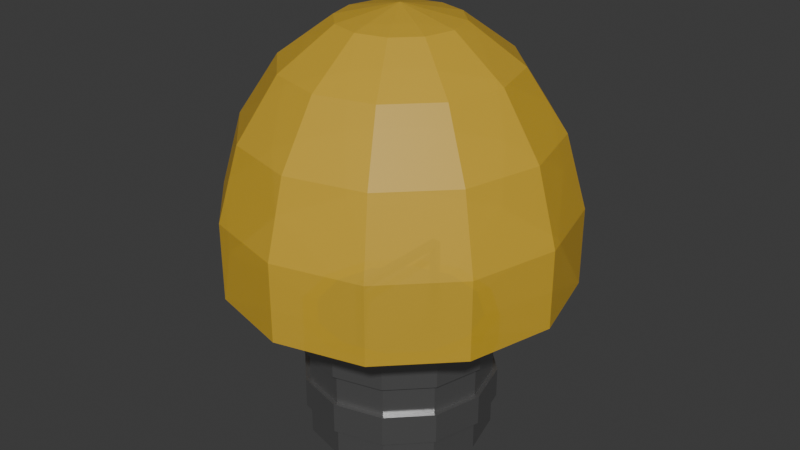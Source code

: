 # Source: lightbulb.blend  (saved by Blender 5.0.118; exported with 4.5.12 LTS)
import bpy
from mathutils import Matrix  # noqa: F401  (used for matrix-valued properties, if any)

bpy.ops.wm.read_factory_settings(use_empty=True)
scene = bpy.context.scene
scene.name = 'Scene'

# ---- collections
col_collection = bpy.data.collections.new('Collection'); scene.collection.children.link(col_collection)

# ---- materials (node trees are filled in below, after node groups)
mat_silver = bpy.data.materials.new('silver')
mat_yellow = bpy.data.materials.new('yellow')
mat_brown = bpy.data.materials.new('brown')

# ---- material node trees
mat_silver.use_nodes = True; mat_silver.node_tree.nodes.clear()
_N = mat_silver.node_tree.nodes; _L = mat_silver.node_tree.links
n0 = _N.new('ShaderNodeBsdfPrincipled'); n0.name = 'Principled BSDF'; n0.location = (-200, 100)
n0.inputs[0].default_value = (0.3286, 0.3286, 0.3286, 1.0)
n0.inputs[1].default_value = 0.8302
n0.inputs[2].default_value = 0.3113
n1 = _N.new('ShaderNodeOutputMaterial'); n1.name = 'Material Output'; n1.location = (200, 100)
_L.new(n0.outputs[0], n1.inputs[0])
n1.is_active_output = True
mat_yellow.use_nodes = True; mat_yellow.node_tree.nodes.clear()
_N = mat_yellow.node_tree.nodes; _L = mat_yellow.node_tree.links
n0 = _N.new('ShaderNodeBsdfPrincipled'); n0.name = 'Principled BSDF'; n0.location = (-200, 100)
n0.inputs[0].default_value = (0.8023, 0.5093, 0.03586, 1.0)
n0.inputs[4].default_value = 0.7005
n1 = _N.new('ShaderNodeOutputMaterial'); n1.name = 'Material Output'; n1.location = (200, 100)
_L.new(n0.outputs[0], n1.inputs[0])
n1.is_active_output = True
mat_brown.use_nodes = True; mat_brown.node_tree.nodes.clear()
_N = mat_brown.node_tree.nodes; _L = mat_brown.node_tree.links
n0 = _N.new('ShaderNodeBsdfPrincipled'); n0.name = 'Principled BSDF'; n0.location = (-200, 100)
n0.inputs[0].default_value = (0.7195, 0.3154, 0.1241, 1.0)
n0.inputs[1].default_value = 0.8017
n0.inputs[2].default_value = 0.2709
n1 = _N.new('ShaderNodeOutputMaterial'); n1.name = 'Material Output'; n1.location = (200, 100)
_L.new(n0.outputs[0], n1.inputs[0])
n1.is_active_output = True

# ---- world
world_world = bpy.data.worlds.new('World'); scene.world = world_world
world_world.use_nodes = True; world_world.node_tree.nodes.clear()
_N = world_world.node_tree.nodes; _L = world_world.node_tree.links
n0 = _N.new('ShaderNodeOutputWorld'); n0.name = 'World Output'; n0.location = (200, 100)
n1 = _N.new('ShaderNodeBackground'); n1.name = 'Background'; n1.location = (-200, 100)
n1.inputs[0].default_value = (0.05088, 0.05088, 0.05088, 1.0)
_L.new(n1.outputs[0], n0.inputs[0])
n0.is_active_output = True
world_world.color = (0.05088, 0.05088, 0.05088)
world_world.sun_shadow_jitter_overblur = 0.0

# ---- meshes
me_sphere = bpy.data.meshes.new('Sphere')
me_sphere.from_pydata([(-1.586e-10, 1.586e-09, 2.222), (-1.586e-10, 0.3041, 2.153), (-1.586e-10, 0.7699, 1.651), (-1.586e-10, 0.8755, 1.279), (-1.586e-10, 0.8755, 0.8822), (0.152, 0.2633, 2.153), (0.2857, 0.4949, 1.955), (0.385, 0.6668, 1.651), (0.4378, 0.7582, 1.279), (0.4378, 0.7582, 0.8822), (0.2633, 0.152, 2.153), (0.4949, 0.2857, 1.955), (0.6668, 0.385, 1.651), (0.7582, 0.4378, 1.279), (0.7582, 0.4378, 0.8822), (0.3041, -1.166e-08, 2.153), (0.5714, -2.491e-08, 1.955), (0.7699, -2.491e-08, 1.651), (0.8755, 1.586e-09, 1.279), (0.8755, 1.586e-09, 0.8822), (0.2633, -0.152, 2.153), (0.4949, -0.2857, 1.955), (0.6668, -0.385, 1.651), (0.7582, -0.4378, 1.279), (0.7582, -0.4378, 0.8822), (0.152, -0.2633, 2.153), (0.2857, -0.4949, 1.955), (0.385, -0.6668, 1.651), (0.4378, -0.7582, 1.279), (0.4378, -0.7582, 0.8822), (-1.586e-10, -0.3041, 2.153), (-2.665e-08, -0.5714, 1.955), (-7.964e-08, -0.7699, 1.651), (-1.586e-10, -0.8755, 1.279), (-1.586e-10, -0.8755, 0.8822), (-0.152, -0.2633, 2.153), (-0.2857, -0.4949, 1.955), (-0.385, -0.6668, 1.651), (-0.4378, -0.7582, 1.279), (-0.4378, -0.7582, 0.8822), (-0.2633, -0.152, 2.153), (-0.4949, -0.2857, 1.955), (-0.6668, -0.385, 1.651), (-0.7582, -0.4378, 1.279), (-0.7582, -0.4378, 0.8822), (-0.3041, 1.586e-09, 2.153), (-0.5714, 2.808e-08, 1.955), (-0.7699, 8.107e-08, 1.651), (-0.8755, 1.586e-09, 1.279), (-0.8755, 1.586e-09, 0.8822), (-0.2633, 0.152, 2.153), (-0.4949, 0.2857, 1.955), (-0.6668, 0.385, 1.651), (-0.7582, 0.4378, 1.279), (-0.7582, 0.4378, 0.8822), (-0.152, 0.2633, 2.153), (-0.2857, 0.4949, 1.955), (-0.385, 0.6668, 1.651), (-0.4378, 0.7582, 1.279), (-0.4378, 0.7582, 0.8822), (2.634e-08, 0.5714, 1.955), (-9.048e-10, 0.4789, 0.0157), (-9.63e-10, 0.4257, 0.6556), (0.2395, 0.4147, 0.0157), (0.2129, 0.3687, 0.6556), (0.4147, 0.2395, 0.0157), (0.3687, 0.2129, 0.6556), (0.4789, -1.536e-09, 0.0157), (0.4257, 2.202e-10, 0.6556), (0.4147, -0.2395, 0.0157), (0.3687, -0.2129, 0.6556), (0.2395, -0.4147, 0.0157), (0.2129, -0.3687, 0.6556), (-9.048e-10, -0.4789, 0.0157), (-9.63e-10, -0.4257, 0.6556), (-0.2395, -0.4147, 0.0157), (-0.2129, -0.3687, 0.6556), (-0.4147, -0.2395, 0.0157), (-0.3687, -0.2129, 0.6556), (-0.4789, -1.536e-09, 0.0157), (-0.4257, 2.202e-10, 0.6556), (-0.4147, 0.2395, 0.0157), (-0.3687, 0.2129, 0.6556), (-0.2395, 0.4147, 0.0157), (-0.2129, 0.3687, 0.6556), (-9.048e-10, 0.4789, 0.1767), (-9.048e-10, 0.4789, 0.3376), (-9.048e-10, 0.4789, 0.4986), (-9.048e-10, 0.4789, 0.6596), (0.2395, 0.4147, 0.6596), (0.2395, 0.4147, 0.4986), (0.2395, 0.4147, 0.3376), (0.2395, 0.4147, 0.1767), (0.4147, 0.2395, 0.6596), (0.4147, 0.2395, 0.4986), (0.4147, 0.2395, 0.3376), (0.4147, 0.2395, 0.1767), (0.4789, -1.536e-09, 0.6596), (0.4789, -1.536e-09, 0.4986), (0.4789, -1.536e-09, 0.3376), (0.4789, -1.536e-09, 0.1767), (0.4147, -0.2395, 0.6596), (0.4147, -0.2395, 0.4986), (0.4147, -0.2395, 0.3376), (0.4147, -0.2395, 0.1767), (0.2395, -0.4147, 0.6596), (0.2395, -0.4147, 0.4986), (0.2395, -0.4147, 0.3376), (0.2395, -0.4147, 0.1767), (-9.048e-10, -0.4789, 0.6596), (-9.048e-10, -0.4789, 0.4986), (-9.048e-10, -0.4789, 0.3376), (-9.048e-10, -0.4789, 0.1767), (-0.2395, -0.4147, 0.6596), (-0.2395, -0.4147, 0.4986), (-0.2395, -0.4147, 0.3376), (-0.2395, -0.4147, 0.1767), (-0.4147, -0.2395, 0.6596), (-0.4147, -0.2395, 0.4986), (-0.4147, -0.2395, 0.3376), (-0.4147, -0.2395, 0.1767), (-0.4789, -1.536e-09, 0.6596), (-0.4789, -1.536e-09, 0.4986), (-0.4789, -1.536e-09, 0.3376), (-0.4789, -1.536e-09, 0.1767), (-0.4147, 0.2395, 0.6596), (-0.4147, 0.2395, 0.4986), (-0.4147, 0.2395, 0.3376), (-0.4147, 0.2395, 0.1767), (-0.2395, 0.4147, 0.6596), (-0.2395, 0.4147, 0.4986), (-0.2395, 0.4147, 0.3376), (-0.2395, 0.4147, 0.1767), (-9.048e-10, 0.504, 0.1767), (-9.048e-10, 0.504, 0.3376), (-9.048e-10, 0.504, 0.4986), (-9.048e-10, 0.504, 0.6596), (0.252, 0.4365, 0.6596), (0.252, 0.4365, 0.4986), (0.252, 0.4365, 0.3376), (0.252, 0.4365, 0.1767), (0.4365, 0.252, 0.6596), (0.4365, 0.252, 0.4986), (0.4365, 0.252, 0.3376), (0.4365, 0.252, 0.1767), (0.504, -1.536e-09, 0.6596), (0.504, -1.536e-09, 0.4986), (0.504, -1.536e-09, 0.3376), (0.504, -1.536e-09, 0.1767), (0.4365, -0.252, 0.6596), (0.4365, -0.252, 0.4986), (0.4365, -0.252, 0.3376), (0.4365, -0.252, 0.1767), (0.252, -0.4365, 0.6596), (0.252, -0.4365, 0.4986), (0.252, -0.4365, 0.3376), (0.252, -0.4365, 0.1767), (-9.048e-10, -0.504, 0.6596), (-9.048e-10, -0.504, 0.4986), (-9.048e-10, -0.504, 0.3376), (-9.048e-10, -0.504, 0.1767), (-0.252, -0.4365, 0.6596), (-0.252, -0.4365, 0.4986), (-0.252, -0.4365, 0.3376), (-0.252, -0.4365, 0.1767), (-0.4365, -0.252, 0.6596), (-0.4365, -0.252, 0.4986), (-0.4365, -0.252, 0.3376), (-0.4365, -0.252, 0.1767), (-0.504, -1.536e-09, 0.6596), (-0.504, -1.536e-09, 0.4986), (-0.504, -1.536e-09, 0.3376), (-0.504, -1.536e-09, 0.1767), (-0.4365, 0.252, 0.6596), (-0.4365, 0.252, 0.4986), (-0.4365, 0.252, 0.3376), (-0.4365, 0.252, 0.1767), (-0.252, 0.4365, 0.6596), (-0.252, 0.4365, 0.4986), (-0.252, 0.4365, 0.3376), (-0.252, 0.4365, 0.1767), (-0.01858, 0.2628, 0.654), (-0.01858, 0.2628, 0.9242), (-0.01858, 0.3, 0.654), (0.01858, 0.2628, 0.654), (0.01858, 0.2628, 0.9242), (0.01858, 0.3, 0.654), (-0.01858, -0.3116, 0.654), (-0.01858, -0.2745, 0.654), (-0.01858, -0.2745, 0.9242), (0.01858, -0.3116, 0.654), (0.01858, -0.2745, 0.654), (0.01858, -0.2745, 0.9242), (-0.01858, 0.2628, 0.8891), (-0.01858, 0.3, 0.8891), (0.01858, 0.3, 0.8891), (0.01858, 0.2628, 0.8891), (-0.01858, -0.2796, 0.8891), (-0.01858, -0.2796, 0.9242), (0.01858, -0.2796, 0.9242), (0.01858, -0.2796, 0.8891), (-0.01858, 0.2747, 0.9242), (-0.01858, 0.3, 0.899), (-0.01858, 0.2874, 0.9208), (-0.01858, 0.2966, 0.9116), (0.01858, 0.3, 0.899), (0.01858, 0.2747, 0.9242), (0.01858, 0.2966, 0.9116), (0.01858, 0.2874, 0.9208), (-0.01858, -0.3116, 0.899), (-0.01858, -0.2864, 0.9242), (-0.01858, -0.3083, 0.9116), (-0.01858, -0.299, 0.9208), (0.01858, -0.2864, 0.9242), (0.01858, -0.3116, 0.899), (0.01858, -0.299, 0.9208), (0.01858, -0.3083, 0.9116)], [], [(2, 60, 6, 7), (3, 2, 7, 8), (1, 0, 5), (4, 3, 8, 9), (60, 1, 5, 6), (5, 0, 10), (9, 8, 13, 14), (6, 5, 10, 11), (7, 6, 11, 12), (8, 7, 12, 13), (12, 11, 16, 17), (13, 12, 17, 18), (10, 0, 15), (14, 13, 18, 19), (11, 10, 15, 16), (18, 17, 22, 23), (15, 0, 20), (19, 18, 23, 24), (16, 15, 20, 21), (17, 16, 21, 22), (24, 23, 28, 29), (21, 20, 25, 26), (22, 21, 26, 27), (23, 22, 27, 28), (20, 0, 25), (27, 26, 31, 32), (28, 27, 32, 33), (25, 0, 30), (29, 28, 33, 34), (26, 25, 30, 31), (30, 0, 35), (34, 33, 38, 39), (31, 30, 35, 36), (32, 31, 36, 37), (33, 32, 37, 38), (37, 36, 41, 42), (38, 37, 42, 43), (35, 0, 40), (39, 38, 43, 44), (36, 35, 40, 41), (43, 42, 47, 48), (40, 0, 45), (44, 43, 48, 49), (41, 40, 45, 46), (42, 41, 46, 47), (46, 45, 50, 51), (47, 46, 51, 52), (48, 47, 52, 53), (45, 0, 50), (49, 48, 53, 54), (53, 52, 57, 58), (50, 0, 55), (54, 53, 58, 59), (51, 50, 55, 56), (52, 51, 56, 57), (59, 58, 3, 4), (56, 55, 1, 60), (57, 56, 60, 2), (58, 57, 2, 3), (55, 0, 1), (88, 62, 64, 89), (89, 64, 66, 93), (93, 66, 68, 97), (97, 68, 70, 101), (101, 70, 72, 105), (105, 72, 74, 109), (109, 74, 76, 113), (113, 76, 78, 117), (117, 78, 80, 121), (121, 80, 82, 125), (62, 84, 59, 4), (125, 82, 84, 129), (129, 84, 62, 88), (84, 82, 54, 59), (82, 80, 49, 54), (80, 78, 44, 49), (78, 76, 39, 44), (76, 74, 34, 39), (74, 72, 29, 34), (72, 70, 24, 29), (70, 68, 19, 24), (68, 66, 14, 19), (66, 64, 9, 14), (64, 62, 4, 9), (83, 132, 85, 61), (131, 86, 134, 179), (131, 130, 87, 86), (91, 95, 143, 139), (81, 128, 132, 83), (122, 118, 166, 170), (127, 126, 130, 131), (105, 109, 157, 153), (79, 124, 128, 81), (85, 132, 180, 133), (123, 122, 126, 127), (96, 92, 140, 144), (77, 120, 124, 79), (119, 123, 171, 167), (119, 118, 122, 123), (110, 106, 154, 158), (75, 116, 120, 77), (93, 97, 145, 141), (115, 114, 118, 119), (124, 120, 168, 172), (73, 112, 116, 75), (107, 111, 159, 155), (111, 110, 114, 115), (98, 94, 142, 146), (71, 108, 112, 73), (121, 125, 173, 169), (107, 106, 110, 111), (112, 108, 156, 160), (69, 104, 108, 71), (95, 99, 147, 143), (103, 102, 106, 107), (126, 122, 170, 174), (67, 100, 104, 69), (109, 113, 161, 157), (99, 98, 102, 103), (100, 96, 144, 148), (65, 96, 100, 67), (123, 127, 175, 171), (95, 94, 98, 99), (114, 110, 158, 162), (63, 92, 96, 65), (97, 101, 149, 145), (91, 90, 94, 95), (128, 124, 172, 176), (61, 85, 92, 63), (111, 115, 163, 159), (86, 87, 90, 91), (102, 98, 146, 150), (180, 179, 134, 133), (178, 177, 136, 135), (176, 175, 179, 180), (174, 173, 177, 178), (172, 171, 175, 176), (170, 169, 173, 174), (168, 167, 171, 172), (166, 165, 169, 170), (164, 163, 167, 168), (162, 161, 165, 166), (160, 159, 163, 164), (158, 157, 161, 162), (156, 155, 159, 160), (154, 153, 157, 158), (152, 151, 155, 156), (150, 149, 153, 154), (148, 147, 151, 152), (146, 145, 149, 150), (144, 143, 147, 148), (142, 141, 145, 146), (140, 139, 143, 144), (138, 137, 141, 142), (133, 134, 139, 140), (135, 136, 137, 138), (108, 104, 152, 156), (117, 121, 169, 165), (94, 90, 138, 142), (87, 130, 178, 135), (103, 107, 155, 151), (120, 116, 164, 168), (89, 93, 141, 137), (129, 88, 136, 177), (106, 102, 150, 154), (115, 119, 167, 163), (92, 85, 133, 140), (132, 128, 176, 180), (101, 105, 153, 149), (118, 114, 162, 166), (86, 91, 139, 134), (127, 131, 179, 175), (104, 100, 148, 152), (113, 117, 165, 161), (90, 87, 135, 138), (130, 126, 174, 178), (99, 103, 151, 147), (116, 112, 160, 164), (88, 89, 137, 136), (125, 129, 177, 173), (64, 66, 68, 70, 72, 74, 76, 78, 80, 82, 84, 62), (196, 185, 199, 200), (188, 189, 192, 191), (184, 196, 193, 181), (186, 195, 196, 184), (183, 194, 195, 186), (181, 193, 194, 183), (182, 193, 197, 198), (193, 196, 200, 197), (185, 182, 198, 199), (201, 206, 208, 203), (203, 208, 207, 204), (204, 207, 205, 202), (213, 210, 212, 215), (215, 212, 211, 216), (216, 211, 209, 214), (206, 201, 182, 185), (194, 202, 205, 195), (193, 182, 201, 203, 204, 202, 194), (195, 205, 207, 208, 206, 185, 196), (190, 214, 209, 187), (187, 209, 211, 212, 210, 189, 188), (192, 189, 210, 213), (191, 192, 213, 215, 216, 214, 190)])
me_sphere.polygons.foreach_set('material_index', [1, 1, 1, 1, 1, 1, 1, 1, 1, 1, 1, 1, 1, 1, 1, 1, 1, 1, 1, 1, 1, 1, 1, 1, 1, 1, 1, 1, 1, 1, 1, 1, 1, 1, 1, 1, 1, 1, 1, 1, 1, 1, 1, 1, 1, 1, 1, 1, 1, 1, 1, 1, 1, 1, 1, 1, 1, 1, 1, 1, 0, 0, 0, 0, 0, 0, 0, 0, 0, 0, 1, 0, 0, 1, 1, 1, 1, 1, 1, 1, 1, 1, 1, 1, 0, 0, 0, 0, 0, 0, 0, 0, 0, 0, 0, 0, 0, 0, 0, 0, 0, 0, 0, 0, 0, 0, 0, 0, 0, 0, 0, 0, 0, 0, 0, 0, 0, 0, 0, 0, 0, 0, 0, 0, 0, 0, 0, 0, 0, 0, 0, 0, 0, 0, 0, 0, 0, 0, 0, 0, 0, 0, 0, 0, 0, 0, 0, 0, 0, 0, 0, 0, 0, 0, 0, 0, 0, 0, 0, 0, 0, 0, 0, 0, 0, 0, 0, 0, 0, 0, 0, 0, 0, 0, 0, 0, 0, 0, 0, 0, 0, 0, 0, 0, 0, 0, 0, 0, 0, 0, 0, 0, 0, 0, 0, 0, 0, 0, 0, 0, 0, 0, 0, 0])
_uv = me_sphere.uv_layers.new(name='UVMap')
_uv.uv.foreach_set('vector', [0.75, 0.6667, 0.75, 0.7778, 0.6667, 0.7778, 0.6667, 0.6667, 0.75, 0.5556, 0.75, 0.6667, 0.6667, 0.6667, 0.6667, 0.5556, 0.75, 0.8889, 0.7083, 1.0, 0.6667, 0.8889, 0.75, 0.4444, 0.75, 0.5556, 0.6667, 0.5556, 0.6667, 0.4444, 0.75, 0.7778, 0.75, 0.8889, 0.6667, 0.8889, 0.6667, 0.7778, 0.6667, 0.8889, 0.625, 1.0, 0.5833, 0.8889, 0.6667, 0.4444, 0.6667, 0.5556, 0.5833, 0.5556, 0.5833, 0.4444, 0.6667, 0.7778, 0.6667, 0.8889, 0.5833, 0.8889, 0.5833, 0.7778, 0.6667, 0.6667, 0.6667, 0.7778, 0.5833, 0.7778, 0.5833, 0.6667, 0.6667, 0.5556, 0.6667, 0.6667, 0.5833, 0.6667, 0.5833, 0.5556, 0.5833, 0.6667, 0.5833, 0.7778, 0.5, 0.7778, 0.5, 0.6667, 0.5833, 0.5556, 0.5833, 0.6667, 0.5, 0.6667, 0.5, 0.5556, 0.5833, 0.8889, 0.5417, 1.0, 0.5, 0.8889, 0.5833, 0.4444, 0.5833, 0.5556, 0.5, 0.5556, 0.5, 0.4444, 0.5833, 0.7778, 0.5833, 0.8889, 0.5, 0.8889, 0.5, 0.7778, 0.5, 0.5556, 0.5, 0.6667, 0.4167, 0.6667, 0.4167, 0.5556, 0.5, 0.8889, 0.4583, 1.0, 0.4167, 0.8889, 0.5, 0.4444, 0.5, 0.5556, 0.4167, 0.5556, 0.4167, 0.4444, 0.5, 0.7778, 0.5, 0.8889, 0.4167, 0.8889, 0.4167, 0.7778, 0.5, 0.6667, 0.5, 0.7778, 0.4167, 0.7778, 0.4167, 0.6667, 0.4167, 0.4444, 0.4167, 0.5556, 0.3333, 0.5556, 0.3333, 0.4444, 0.4167, 0.7778, 0.4167, 0.8889, 0.3333, 0.8889, 0.3333, 0.7778, 0.4167, 0.6667, 0.4167, 0.7778, 0.3333, 0.7778, 0.3333, 0.6667, 0.4167, 0.5556, 0.4167, 0.6667, 0.3333, 0.6667, 0.3333, 0.5556, 0.4167, 0.8889, 0.375, 1.0, 0.3333, 0.8889, 0.3333, 0.6667, 0.3333, 0.7778, 0.25, 0.7778, 0.25, 0.6667, 0.3333, 0.5556, 0.3333, 0.6667, 0.25, 0.6667, 0.25, 0.5556, 0.3333, 0.8889, 0.2917, 1.0, 0.25, 0.8889, 0.3333, 0.4444, 0.3333, 0.5556, 0.25, 0.5556, 0.25, 0.4444, 0.3333, 0.7778, 0.3333, 0.8889, 0.25, 0.8889, 0.25, 0.7778, 0.25, 0.8889, 0.2083, 1.0, 0.1667, 0.8889, 0.25, 0.4444, 0.25, 0.5556, 0.1667, 0.5556, 0.1667, 0.4444, 0.25, 0.7778, 0.25, 0.8889, 0.1667, 0.8889, 0.1667, 0.7778, 0.25, 0.6667, 0.25, 0.7778, 0.1667, 0.7778, 0.1667, 0.6667, 0.25, 0.5556, 0.25, 0.6667, 0.1667, 0.6667, 0.1667, 0.5556, 0.1667, 0.6667, 0.1667, 0.7778, 0.08333, 0.7778, 0.08333, 0.6667, 0.1667, 0.5556, 0.1667, 0.6667, 0.08333, 0.6667, 0.08333, 0.5556, 0.1667, 0.8889, 0.125, 1.0, 0.08333, 0.8889, 0.1667, 0.4444, 0.1667, 0.5556, 0.08333, 0.5556, 0.08333, 0.4444, 0.1667, 0.7778, 0.1667, 0.8889, 0.08333, 0.8889, 0.08333, 0.7778, 0.08333, 0.5556, 0.08333, 0.6667, 0.0, 0.6667, 0.0, 0.5556, 0.08333, 0.8889, 0.04167, 1.0, 0.0, 0.8889, 0.08333, 0.4444, 0.08333, 0.5556, 0.0, 0.5556, 0.0, 0.4444, 0.08333, 0.7778, 0.08333, 0.8889, 0.0, 0.8889, 0.0, 0.7778, 0.08333, 0.6667, 0.08333, 0.7778, 0.0, 0.7778, 0.0, 0.6667, 1.0, 0.7778, 1.0, 0.8889, 0.9167, 0.8889, 0.9167, 0.7778, 1.0, 0.6667, 1.0, 0.7778, 0.9167, 0.7778, 0.9167, 0.6667, 1.0, 0.5556, 1.0, 0.6667, 0.9167, 0.6667, 0.9167, 0.5556, 1.0, 0.8889, 0.9583, 1.0, 0.9167, 0.8889, 1.0, 0.4444, 1.0, 0.5556, 0.9167, 0.5556, 0.9167, 0.4444, 0.9167, 0.5556, 0.9167, 0.6667, 0.8333, 0.6667, 0.8333, 0.5556, 0.9167, 0.8889, 0.875, 1.0, 0.8333, 0.8889, 0.9167, 0.4444, 0.9167, 0.5556, 0.8333, 0.5556, 0.8333, 0.4444, 0.9167, 0.7778, 0.9167, 0.8889, 0.8333, 0.8889, 0.8333, 0.7778, 0.9167, 0.6667, 0.9167, 0.7778, 0.8333, 0.7778, 0.8333, 0.6667, 0.8333, 0.4444, 0.8333, 0.5556, 0.75, 0.5556, 0.75, 0.4444, 0.8333, 0.7778, 0.8333, 0.8889, 0.75, 0.8889, 0.75, 0.7778, 0.8333, 0.6667, 0.8333, 0.7778, 0.75, 0.7778, 0.75, 0.6667, 0.8333, 0.5556, 0.8333, 0.6667, 0.75, 0.6667, 0.75, 0.5556, 0.8333, 0.8889, 0.7917, 1.0, 0.75, 0.8889, 1.0, 0.9, 1.0, 1.0, 0.9167, 1.0, 0.9167, 0.9, 0.9167, 0.9, 0.9167, 1.0, 0.8333, 1.0, 0.8333, 0.9, 0.8333, 0.9, 0.8333, 1.0, 0.75, 1.0, 0.75, 0.9, 0.75, 0.9, 0.75, 1.0, 0.6667, 1.0, 0.6667, 0.9, 0.6667, 0.9, 0.6667, 1.0, 0.5833, 1.0, 0.5833, 0.9, 0.5833, 0.9, 0.5833, 1.0, 0.5, 1.0, 0.5, 0.9, 0.5, 0.9, 0.5, 1.0, 0.4167, 1.0, 0.4167, 0.9, 0.4167, 0.9, 0.4167, 1.0, 0.3333, 1.0, 0.3333, 0.9, 0.3333, 0.9, 0.3333, 1.0, 0.25, 1.0, 0.25, 0.9, 0.25, 0.9, 0.25, 1.0, 0.1667, 1.0, 0.1667, 0.9, 7.451e-08, 1.0, 0.08333, 1.0, 0.8333, 0.4444, 0.75, 0.4444, 0.1667, 0.9, 0.1667, 1.0, 0.08333, 1.0, 0.08333, 0.9, 0.08333, 0.9, 0.08333, 1.0, 7.451e-08, 1.0, 7.451e-08, 0.9, 0.08333, 1.0, 0.1667, 1.0, 0.9167, 0.4444, 0.8333, 0.4444, 0.1667, 1.0, 0.25, 1.0, 1.0, 0.4444, 0.9167, 0.4444, 0.25, 1.0, 0.3333, 1.0, 0.08333, 0.4444, 0.0, 0.4444, 0.3333, 1.0, 0.4167, 1.0, 0.1667, 0.4444, 0.08333, 0.4444, 0.4167, 1.0, 0.5, 1.0, 0.25, 0.4444, 0.1667, 0.4444, 0.5, 1.0, 0.5833, 1.0, 0.3333, 0.4444, 0.25, 0.4444, 0.5833, 1.0, 0.6667, 1.0, 0.4167, 0.4444, 0.3333, 0.4444, 0.6667, 1.0, 0.75, 1.0, 0.5, 0.4444, 0.4167, 0.4444, 0.75, 1.0, 0.8333, 1.0, 0.5833, 0.4444, 0.5, 0.4444, 0.8333, 1.0, 0.9167, 1.0, 0.6667, 0.4444, 0.5833, 0.4444, 0.9167, 1.0, 1.0, 1.0, 0.75, 0.4444, 0.6667, 0.4444, 0.08333, 0.5, 0.08333, 0.6, 7.451e-08, 0.6, 7.451e-08, 0.5, 0.08333, 0.7, 7.451e-08, 0.7, 7.451e-08, 0.7, 0.08333, 0.7, 0.08333, 0.7, 0.08333, 0.8, 7.451e-08, 0.8, 7.451e-08, 0.7, 0.9167, 0.7, 0.8333, 0.7, 0.8333, 0.7, 0.9167, 0.7, 0.1667, 0.5, 0.1667, 0.6, 0.08333, 0.6, 0.08333, 0.5, 0.25, 0.8, 0.3333, 0.8, 0.3333, 0.8, 0.25, 0.8, 0.1667, 0.7, 0.1667, 0.8, 0.08333, 0.8, 0.08333, 0.7, 0.5833, 0.9, 0.5, 0.9, 0.5, 0.9, 0.5833, 0.9, 0.25, 0.5, 0.25, 0.6, 0.1667, 0.6, 0.1667, 0.5, 7.451e-08, 0.6, 0.08333, 0.6, 0.08333, 0.6, 7.451e-08, 0.6, 0.25, 0.7, 0.25, 0.8, 0.1667, 0.8, 0.1667, 0.7, 0.8333, 0.6, 0.9167, 0.6, 0.9167, 0.6, 0.8333, 0.6, 0.3333, 0.5, 0.3333, 0.6, 0.25, 0.6, 0.25, 0.5, 0.3333, 0.7, 0.25, 0.7, 0.25, 0.7, 0.3333, 0.7, 0.3333, 0.7, 0.3333, 0.8, 0.25, 0.8, 0.25, 0.7, 0.5, 0.8, 0.5833, 0.8, 0.5833, 0.8, 0.5, 0.8, 0.4167, 0.5, 0.4167, 0.6, 0.3333, 0.6, 0.3333, 0.5, 0.8333, 0.9, 0.75, 0.9, 0.75, 0.9, 0.8333, 0.9, 0.4167, 0.7, 0.4167, 0.8, 0.3333, 0.8, 0.3333, 0.7, 0.25, 0.6, 0.3333, 0.6, 0.3333, 0.6, 0.25, 0.6, 0.5, 0.5, 0.5, 0.6, 0.4167, 0.6, 0.4167, 0.5, 0.5833, 0.7, 0.5, 0.7, 0.5, 0.7, 0.5833, 0.7, 0.5, 0.7, 0.5, 0.8, 0.4167, 0.8, 0.4167, 0.7, 0.75, 0.8, 0.8333, 0.8, 0.8333, 0.8, 0.75, 0.8, 0.5833, 0.5, 0.5833, 0.6, 0.5, 0.6, 0.5, 0.5, 0.25, 0.9, 0.1667, 0.9, 0.1667, 0.9, 0.25, 0.9, 0.5833, 0.7, 0.5833, 0.8, 0.5, 0.8, 0.5, 0.7, 0.5, 0.6, 0.5833, 0.6, 0.5833, 0.6, 0.5, 0.6, 0.6667, 0.5, 0.6667, 0.6, 0.5833, 0.6, 0.5833, 0.5, 0.8333, 0.7, 0.75, 0.7, 0.75, 0.7, 0.8333, 0.7, 0.6667, 0.7, 0.6667, 0.8, 0.5833, 0.8, 0.5833, 0.7, 0.1667, 0.8, 0.25, 0.8, 0.25, 0.8, 0.1667, 0.8, 0.75, 0.5, 0.75, 0.6, 0.6667, 0.6, 0.6667, 0.5, 0.5, 0.9, 0.4167, 0.9, 0.4167, 0.9, 0.5, 0.9, 0.75, 0.7, 0.75, 0.8, 0.6667, 0.8, 0.6667, 0.7, 0.75, 0.6, 0.8333, 0.6, 0.8333, 0.6, 0.75, 0.6, 0.8333, 0.5, 0.8333, 0.6, 0.75, 0.6, 0.75, 0.5, 0.25, 0.7, 0.1667, 0.7, 0.1667, 0.7, 0.25, 0.7, 0.8333, 0.7, 0.8333, 0.8, 0.75, 0.8, 0.75, 0.7, 0.4167, 0.8, 0.5, 0.8, 0.5, 0.8, 0.4167, 0.8, 0.9167, 0.5, 0.9167, 0.6, 0.8333, 0.6, 0.8333, 0.5, 0.75, 0.9, 0.6667, 0.9, 0.6667, 0.9, 0.75, 0.9, 0.9167, 0.7, 0.9167, 0.8, 0.8333, 0.8, 0.8333, 0.7, 0.1667, 0.6, 0.25, 0.6, 0.25, 0.6, 0.1667, 0.6, 1.0, 0.5, 1.0, 0.6, 0.9167, 0.6, 0.9167, 0.5, 0.5, 0.7, 0.4167, 0.7, 0.4167, 0.7, 0.5, 0.7, 1.0, 0.7, 1.0, 0.8, 0.9167, 0.8, 0.9167, 0.7, 0.6667, 0.8, 0.75, 0.8, 0.75, 0.8, 0.6667, 0.8, 0.08333, 0.6, 0.08333, 0.7, 7.451e-08, 0.7, 7.451e-08, 0.6, 0.08333, 0.8, 0.08333, 0.9, 7.451e-08, 0.9, 7.451e-08, 0.8, 0.1667, 0.6, 0.1667, 0.7, 0.08333, 0.7, 0.08333, 0.6, 0.1667, 0.8, 0.1667, 0.9, 0.08333, 0.9, 0.08333, 0.8, 0.25, 0.6, 0.25, 0.7, 0.1667, 0.7, 0.1667, 0.6, 0.25, 0.8, 0.25, 0.9, 0.1667, 0.9, 0.1667, 0.8, 0.3333, 0.6, 0.3333, 0.7, 0.25, 0.7, 0.25, 0.6, 0.3333, 0.8, 0.3333, 0.9, 0.25, 0.9, 0.25, 0.8, 0.4167, 0.6, 0.4167, 0.7, 0.3333, 0.7, 0.3333, 0.6, 0.4167, 0.8, 0.4167, 0.9, 0.3333, 0.9, 0.3333, 0.8, 0.5, 0.6, 0.5, 0.7, 0.4167, 0.7, 0.4167, 0.6, 0.5, 0.8, 0.5, 0.9, 0.4167, 0.9, 0.4167, 0.8, 0.5833, 0.6, 0.5833, 0.7, 0.5, 0.7, 0.5, 0.6, 0.5833, 0.8, 0.5833, 0.9, 0.5, 0.9, 0.5, 0.8, 0.6667, 0.6, 0.6667, 0.7, 0.5833, 0.7, 0.5833, 0.6, 0.6667, 0.8, 0.6667, 0.9, 0.5833, 0.9, 0.5833, 0.8, 0.75, 0.6, 0.75, 0.7, 0.6667, 0.7, 0.6667, 0.6, 0.75, 0.8, 0.75, 0.9, 0.6667, 0.9, 0.6667, 0.8, 0.8333, 0.6, 0.8333, 0.7, 0.75, 0.7, 0.75, 0.6, 0.8333, 0.8, 0.8333, 0.9, 0.75, 0.9, 0.75, 0.8, 0.9167, 0.6, 0.9167, 0.7, 0.8333, 0.7, 0.8333, 0.6, 0.9167, 0.8, 0.9167, 0.9, 0.8333, 0.9, 0.8333, 0.8, 1.0, 0.6, 1.0, 0.7, 0.9167, 0.7, 0.9167, 0.6, 1.0, 0.8, 1.0, 0.9, 0.9167, 0.9, 0.9167, 0.8, 0.5833, 0.6, 0.6667, 0.6, 0.6667, 0.6, 0.5833, 0.6, 0.3333, 0.9, 0.25, 0.9, 0.25, 0.9, 0.3333, 0.9, 0.8333, 0.8, 0.9167, 0.8, 0.9167, 0.8, 0.8333, 0.8, 7.451e-08, 0.8, 0.08333, 0.8, 0.08333, 0.8, 7.451e-08, 0.8, 0.6667, 0.7, 0.5833, 0.7, 0.5833, 0.7, 0.6667, 0.7, 0.3333, 0.6, 0.4167, 0.6, 0.4167, 0.6, 0.3333, 0.6, 0.9167, 0.9, 0.8333, 0.9, 0.8333, 0.9, 0.9167, 0.9, 0.08333, 0.9, 7.451e-08, 0.9, 7.451e-08, 0.9, 0.08333, 0.9, 0.5833, 0.8, 0.6667, 0.8, 0.6667, 0.8, 0.5833, 0.8, 0.4167, 0.7, 0.3333, 0.7, 0.3333, 0.7, 0.4167, 0.7, 0.9167, 0.6, 1.0, 0.6, 1.0, 0.6, 0.9167, 0.6, 0.08333, 0.6, 0.1667, 0.6, 0.1667, 0.6, 0.08333, 0.6, 0.6667, 0.9, 0.5833, 0.9, 0.5833, 0.9, 0.6667, 0.9, 0.3333, 0.8, 0.4167, 0.8, 0.4167, 0.8, 0.3333, 0.8, 1.0, 0.7, 0.9167, 0.7, 0.9167, 0.7, 1.0, 0.7, 0.1667, 0.7, 0.08333, 0.7, 0.08333, 0.7, 0.1667, 0.7, 0.6667, 0.6, 0.75, 0.6, 0.75, 0.6, 0.6667, 0.6, 0.4167, 0.9, 0.3333, 0.9, 0.3333, 0.9, 0.4167, 0.9, 0.9167, 0.8, 1.0, 0.8, 1.0, 0.8, 0.9167, 0.8, 0.08333, 0.8, 0.1667, 0.8, 0.1667, 0.8, 0.08333, 0.8, 0.75, 0.7, 0.6667, 0.7, 0.6667, 0.7, 0.75, 0.7, 0.4167, 0.6, 0.5, 0.6, 0.5, 0.6, 0.4167, 0.6, 1.0, 0.9, 0.9167, 0.9, 0.9167, 0.9, 1.0, 0.9, 0.1667, 0.9, 0.08333, 0.9, 0.08333, 0.9, 0.1667, 0.9, 0.0, 0.0, 0.0, 0.0, 0.0, 0.0, 0.0, 0.0, 0.0, 0.0, 0.0, 0.0, 0.0, 0.0, 0.0, 0.0, 0.0, 0.0, 0.0, 0.0, 0.0, 0.0, 0.0, 0.0, 0.5925, 0.75, 0.625, 0.75, 0.625, 0.75, 0.5925, 0.75, 0.375, 0.25, 0.625, 0.25, 0.625, 0.5, 0.375, 0.5, 0.375, 0.75, 0.5925, 0.75, 0.5925, 1.0, 0.375, 1.0, 0.375, 0.5, 0.5925, 0.5, 0.5925, 0.75, 0.375, 0.75, 0.375, 0.25, 0.5925, 0.25, 0.5925, 0.5, 0.375, 0.5, 0.375, 0.0, 0.5925, 0.0, 0.5925, 0.25, 0.375, 0.25, 0.625, 0.0, 0.5925, 0.0, 0.5925, 0.0, 0.625, 0.0, 0.5925, 1.0, 0.5925, 0.75, 0.5925, 0.75, 0.5925, 1.0, 0.625, 0.75, 0.875, 0.75, 0.875, 0.75, 0.625, 0.75, 0.875, 0.6696, 0.625, 0.6696, 0.624, 0.5283, 0.875, 0.5, 0.6234, 0.2076, 0.624, 0.5283, 0.6133, 0.5076, 0.6133, 0.2424, 0.6133, 0.2424, 0.6133, 0.5076, 0.6017, 0.5, 0.6017, 0.25, 0.625, 0.5804, 0.875, 0.5804, 0.875, 0.75, 0.624, 0.7217, 0.624, 0.7217, 0.625, 1.0, 0.6133, 1.0, 0.6133, 0.7424, 0.6133, 0.7424, 0.6133, 1.0, 0.6017, 1.0, 0.6017, 0.75, 0.625, 0.6696, 0.875, 0.6696, 0.875, 0.75, 0.625, 0.75, 0.5925, 0.25, 0.6017, 0.25, 0.6017, 0.5, 0.5925, 0.5, 0.5925, 0.0, 0.625, 0.0, 0.625, 0.08043, 0.6234, 0.2076, 0.6133, 0.2424, 0.6017, 0.25, 0.5925, 0.25, 0.5925, 0.5, 0.6017, 0.5, 0.6133, 0.5076, 0.624, 0.5283, 0.625, 0.6696, 0.625, 0.75, 0.5925, 0.75, 0.375, 0.75, 0.6017, 0.75, 0.6017, 1.0, 0.375, 1.0, 0.375, 0.0, 0.6017, 0.0, 0.6133, 0.02272, 0.6219, 0.08479, 0.625, 0.1696, 0.625, 0.25, 0.375, 0.25, 0.625, 0.5, 0.875, 0.5, 0.875, 0.5804, 0.625, 0.5804, 0.375, 0.5, 0.625, 0.5, 0.625, 0.5804, 0.624, 0.7217, 0.6133, 0.7424, 0.6017, 0.75, 0.375, 0.75])
me_sphere.materials.append(mat_silver)
me_sphere.materials.append(mat_yellow)
me_sphere.materials.append(mat_brown)
me_sphere.update()

# ---- objects
ob_bulb = bpy.data.objects.new('bulb', me_sphere)

# ---- transforms, parenting, visibility, modifiers, constraints
ob_bulb.location = (0.0, 0.0, 0.0)

# ---- collection membership
col_collection.objects.link(ob_bulb)

# ---- scene / render settings (as saved in the file)
scene.frame_start = 1; scene.frame_end = 250; scene.frame_set(1)
scene.render.engine = 'BLENDER_EEVEE_NEXT'
scene.render.bake_bias = 0.0
scene.render.bake_samples = 0
scene.cycles.sampling_pattern = 'TABULATED_SOBOL'
scene.eevee.use_volume_custom_range = False
bpy.context.view_layer.update()

# ---- added for rendering (the .blend has no active camera and no usable light): camera, sun
cam_auto = bpy.data.cameras.new('AutoCamera')
cam_auto.lens = 50.0
cam_auto.sensor_width = 36.0
cam_auto.clip_end = 1000.0
ob_auto_camera = bpy.data.objects.new('AutoCamera', cam_auto)
scene.collection.objects.link(ob_auto_camera)
ob_auto_camera.location = (3.0686, -3.68232, 3.57375)
ob_auto_camera.rotation_euler = (1.09748, -7.21219e-08, 0.694738)
scene.camera = ob_auto_camera
light_auto_sun = bpy.data.lights.new('AutoSun', 'SUN')
light_auto_sun.energy = 3.0
light_auto_sun.angle = 0.0523599
ob_auto_sun = bpy.data.objects.new('AutoSun', light_auto_sun)
scene.collection.objects.link(ob_auto_sun)
ob_auto_sun.rotation_euler = (0.872665, 0.174533, 0.523599)
bpy.context.view_layer.update()
